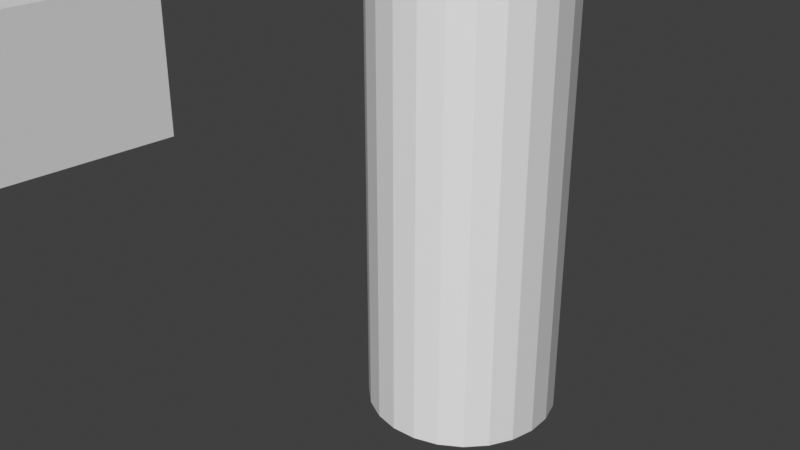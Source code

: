 # Source: untitled.blend  (saved by Blender 3.6.14; exported with 4.5.12 LTS)
import bpy
from mathutils import Matrix  # noqa: F401  (used for matrix-valued properties, if any)

bpy.ops.wm.read_factory_settings(use_empty=True)
scene = bpy.context.scene
scene.name = 'Scene'

# ---- collections
col_collection = bpy.data.collections.new('Collection'); scene.collection.children.link(col_collection)

# ---- materials (node trees are filled in below, after node groups)
mat_material = bpy.data.materials.new('Material')
mat_material.alpha_threshold = 0.0
mat_material.use_transparent_shadow = False
mat_material.roughness = 0.5
mat_material.line_color = (0.0, 0.0, 0.0, 1.0)
mat_material_001 = bpy.data.materials.new('Material.001')
mat_material_001.use_transparent_shadow = False

# ---- material node trees
mat_material.use_nodes = True; mat_material.node_tree.nodes.clear()
_N = mat_material.node_tree.nodes; _L = mat_material.node_tree.links
n0 = _N.new('ShaderNodeOutputMaterial'); n0.name = 'Material Output'; n0.location = (300, 300)
n1 = _N.new('ShaderNodeBsdfPrincipled'); n1.name = 'Principled BSDF'; n1.location = (10, 300)
n1.inputs[3].default_value = 1.45
_L.new(n1.outputs[0], n0.inputs[0])
n0.is_active_output = True
mat_material_001.use_nodes = True; mat_material_001.node_tree.nodes.clear()
_N = mat_material_001.node_tree.nodes; _L = mat_material_001.node_tree.links
n0 = _N.new('ShaderNodeBsdfPrincipled'); n0.name = 'Principled BSDF'; n0.location = (10, 300)
n0.inputs[0].default_value = (0.8002, 0.0008168, 0.0, 1.0)
n1 = _N.new('ShaderNodeOutputMaterial'); n1.name = 'Material Output'; n1.location = (300, 300)
_L.new(n0.outputs[0], n1.inputs[0])
n1.is_active_output = True

# ---- world
world_world = bpy.data.worlds.new('World'); scene.world = world_world
world_world.use_nodes = True; world_world.node_tree.nodes.clear()
_N = world_world.node_tree.nodes; _L = world_world.node_tree.links
n0 = _N.new('ShaderNodeOutputWorld'); n0.name = 'World Output'; n0.location = (300, 300)
n1 = _N.new('ShaderNodeBackground'); n1.name = 'Background'; n1.location = (10, 300)
n1.inputs[0].default_value = (0.05088, 0.05088, 0.05088, 1.0)
_L.new(n1.outputs[0], n0.inputs[0])
n0.is_active_output = True
world_world.color = (0.05088, 0.05088, 0.05088)
world_world.use_sun_shadow = False
world_world.sun_shadow_jitter_overblur = 0.0

# ---- cameras
cam_camera = bpy.data.cameras.new('Camera')
cam_camera.clip_end = 100.0
cam_camera.ortho_scale = 7.314

# ---- meshes
me_cube = bpy.data.meshes.new('Cube')
me_cube.from_pydata([(-0.6398, 1.0, 2.614), (-0.6398, 1.0, -2.614), (0.6398, 1.0, 2.614), (0.6398, 1.0, -2.614), (0.6398, 0.0, -2.845), (0.0, 1.0, -2.614), (-0.6398, 1.0, 0.0), (0.6398, 1.0, 0.0), (-0.6398, 0.0, 2.614), (0.6398, 0.0, 2.614), (0.0, 1.0, 2.614), (-0.6398, 0.0, -2.845), (0.0, 1.0, 0.0), (-0.6398, 0.0, 0.0), (0.0, 0.0, -2.845), (0.6398, 0.0, 0.0), (-0.4804, 0.0, 3.025), (0.4804, 0.0, 3.025), (0.4804, 0.6692, 3.025), (0.0, 0.6692, 3.025), (-0.4804, 0.6692, 3.025), (-0.4804, 0.0, 3.874), (0.4804, 0.0, 3.874), (0.4804, 0.6692, 3.874), (0.0, 0.6692, 3.874), (-0.4804, 0.6692, 3.874), (-0.5733, 2.562e-09, 4.088), (0.5733, 2.562e-09, 4.088), (0.5733, 0.7987, 4.088), (0.0, 0.7987, 4.088), (-0.5733, 0.7987, 4.088), (-0.5733, 2.562e-09, 5.416), (0.5733, 2.562e-09, 5.416), (0.5733, 0.7987, 5.416), (0.0, 0.7987, 5.416), (-0.5733, 0.7987, 5.416), (0.0, 1.541, 2.41), (-0.4854, 1.817e-10, 5.652), (0.4854, 1.817e-10, 5.652), (0.4854, 0.6762, 5.652), (0.0, 0.6762, 5.652), (-0.4854, 0.6762, 5.652), (0.0, 1.817e-10, 5.652), (-0.3708, 1.541, 2.41), (-0.3708, 1.541, 1.25), (0.3708, 1.541, 2.41), (0.3708, 1.541, 1.25), (0.0, 1.541, 1.25), (0.0, 4.717, 2.41), (-0.3708, 4.717, 2.41), (-0.3708, 4.717, 1.25), (0.3708, 4.717, 2.41), (0.3708, 4.717, 1.25), (0.0, 4.717, 1.25), (0.0, 0.9132, -2.892), (0.4565, 0.9132, -2.892), (-0.4565, 0.1997, -3.057), (-0.4565, 0.9132, -2.892), (0.4565, 0.1997, -3.057), (0.0, 0.1997, -3.057), (0.0, 1.621, -5.963), (0.4565, 1.621, -5.963), (-0.4565, 0.9073, -6.128), (-0.4565, 1.621, -5.963), (0.4565, 0.9073, -6.128), (0.0, 0.9073, -6.128), (0.6398, -1.001, 2.614), (0.6398, -1.001, -2.614), (-0.6398, -1.001, 2.614), (-0.6398, -1.001, -2.614), (3.052e-09, -1.001, -2.614), (0.6398, -1.001, 0.0), (-0.6398, -1.001, 0.0), (3.052e-09, -1.001, 2.614), (3.052e-09, -1.001, 0.0), (-0.4804, -0.6705, 3.025), (3.197e-08, -0.6705, 3.025), (0.4804, -0.6705, 3.025), (-0.4804, -0.6705, 3.874), (3.197e-08, -0.6705, 3.874), (0.4804, -0.6705, 3.874), (-0.5733, -0.8, 4.088), (2.065e-08, -0.8, 4.088), (0.5733, -0.8, 4.088), (-0.5733, -0.8, 5.416), (2.065e-08, -0.8, 5.416), (0.5733, -0.8, 5.416), (-4.422e-08, -1.542, 2.41), (-0.4854, -0.6775, 5.652), (3.136e-08, -0.6775, 5.652), (0.4854, -0.6775, 5.652), (0.3708, -1.542, 2.41), (0.3708, -1.542, 1.25), (-0.3708, -1.542, 2.41), (-0.3708, -1.542, 1.25), (-4.422e-08, -1.542, 1.25), (-3.219e-07, -4.718, 2.41), (0.3708, -4.718, 2.41), (0.3708, -4.718, 1.25), (-0.3708, -4.718, 2.41), (-0.3708, -4.718, 1.25), (-3.219e-07, -4.718, 1.25), (1.064e-08, -0.9144, -2.892), (-0.4565, -0.9144, -2.892), (0.4565, -0.201, -3.057), (0.4565, -0.9144, -2.892), (-0.4565, -0.201, -3.057), (7.302e-08, -0.201, -3.057), (-5.122e-08, -1.622, -5.963), (-0.4565, -1.622, -5.963), (0.4565, -0.9086, -6.128), (0.4565, -1.622, -5.963), (-0.4565, -0.9086, -6.128), (1.115e-08, -0.9086, -6.128)], [], [(15, 9, 2, 7), (0, 6, 44, 43), (5, 12, 6, 1), (3, 7, 12, 5), (12, 7, 46, 47), (1, 6, 13, 11), (6, 0, 8, 13), (3, 5, 54, 55), (14, 4, 58, 59), (4, 15, 7, 3), (8, 0, 20, 16), (0, 10, 19, 20), (20, 19, 24, 25), (16, 20, 25, 21), (19, 18, 23, 24), (10, 2, 18, 19), (2, 9, 17, 18), (25, 24, 29, 30), (21, 25, 30, 26), (24, 23, 28, 29), (18, 17, 22, 23), (29, 28, 33, 34), (28, 27, 32, 33), (23, 22, 27, 28), (33, 32, 38, 39), (26, 30, 35, 31), (30, 29, 34, 35), (41, 40, 42, 37), (40, 39, 38, 42), (34, 33, 39, 40), (31, 35, 41, 37), (35, 34, 40, 41), (36, 43, 49, 48), (46, 45, 51, 52), (10, 0, 43, 36), (7, 2, 45, 46), (6, 12, 47, 44), (2, 10, 36, 45), (53, 48, 49, 50), (52, 51, 48, 53), (47, 46, 52, 53), (45, 36, 48, 51), (43, 44, 50, 49), (44, 47, 53, 50), (57, 56, 62, 63), (54, 57, 63, 60), (4, 3, 55, 58), (11, 14, 59, 56), (5, 1, 57, 54), (1, 11, 56, 57), (61, 60, 65, 64), (60, 63, 62, 65), (56, 59, 65, 62), (58, 55, 61, 64), (55, 54, 60, 61), (59, 58, 64, 65), (13, 8, 68, 72), (66, 71, 92, 91), (70, 74, 71, 67), (69, 72, 74, 70), (74, 72, 94, 95), (67, 71, 15, 4), (71, 66, 9, 15), (69, 70, 102, 103), (14, 11, 106, 107), (11, 13, 72, 69), (9, 66, 77, 17), (66, 73, 76, 77), (77, 76, 79, 80), (17, 77, 80, 22), (76, 75, 78, 79), (73, 68, 75, 76), (68, 8, 16, 75), (80, 79, 82, 83), (22, 80, 83, 27), (79, 78, 81, 82), (75, 16, 21, 78), (82, 81, 84, 85), (81, 26, 31, 84), (78, 21, 26, 81), (84, 31, 37, 88), (27, 83, 86, 32), (83, 82, 85, 86), (90, 89, 42, 38), (89, 88, 37, 42), (85, 84, 88, 89), (32, 86, 90, 38), (86, 85, 89, 90), (87, 91, 97, 96), (94, 93, 99, 100), (73, 66, 91, 87), (72, 68, 93, 94), (71, 74, 95, 92), (68, 73, 87, 93), (101, 96, 97, 98), (100, 99, 96, 101), (95, 94, 100, 101), (93, 87, 96, 99), (91, 92, 98, 97), (92, 95, 101, 98), (105, 104, 110, 111), (102, 105, 111, 108), (11, 69, 103, 106), (4, 14, 107, 104), (70, 67, 105, 102), (67, 4, 104, 105), (109, 108, 113, 112), (108, 111, 110, 113), (104, 107, 113, 110), (106, 103, 109, 112), (103, 102, 108, 109), (107, 106, 112, 113)])
_uv = me_cube.uv_layers.new(name='UVMap')
_uv.uv.foreach_set('vector', [0.5, 0.125, 0.625, 0.125, 0.625, 0.25, 0.5, 0.25, 0.625, 0.5, 0.5, 0.5, 0.5, 0.5, 0.625, 0.5, 0.375, 0.375, 0.5, 0.375, 0.5, 0.5, 0.375, 0.5, 0.375, 0.25, 0.5, 0.25, 0.5, 0.375, 0.375, 0.375, 0.5, 0.375, 0.5, 0.25, 0.5, 0.25, 0.5, 0.375, 0.375, 0.5, 0.5, 0.5, 0.5, 0.625, 0.375, 0.625, 0.5, 0.5, 0.625, 0.5, 0.625, 0.625, 0.5, 0.625, 0.375, 0.25, 0.375, 0.375, 0.375, 0.375, 0.375, 0.25, 0.25, 0.625, 0.125, 0.625, 0.125, 0.625, 0.25, 0.625, 0.375, 0.125, 0.5, 0.125, 0.5, 0.25, 0.375, 0.25, 0.625, 0.625, 0.625, 0.5, 0.625, 0.5, 0.625, 0.625, 0.625, 0.5, 0.625, 0.375, 0.625, 0.375, 0.625, 0.5, 0.625, 0.5, 0.625, 0.375, 0.625, 0.375, 0.625, 0.5, 0.625, 0.625, 0.625, 0.5, 0.625, 0.5, 0.625, 0.625, 0.625, 0.375, 0.625, 0.25, 0.625, 0.25, 0.625, 0.375, 0.625, 0.375, 0.625, 0.25, 0.625, 0.25, 0.625, 0.375, 0.625, 0.25, 0.625, 0.125, 0.625, 0.125, 0.625, 0.25, 0.625, 0.5, 0.625, 0.375, 0.625, 0.375, 0.625, 0.5, 0.625, 0.625, 0.625, 0.5, 0.625, 0.5, 0.625, 0.625, 0.625, 0.375, 0.625, 0.25, 0.625, 0.25, 0.625, 0.375, 0.625, 0.25, 0.625, 0.125, 0.625, 0.125, 0.625, 0.25, 0.625, 0.375, 0.625, 0.25, 0.625, 0.25, 0.625, 0.375, 0.625, 0.25, 0.625, 0.125, 0.625, 0.125, 0.625, 0.25, 0.625, 0.25, 0.625, 0.125, 0.625, 0.125, 0.625, 0.25, 0.625, 0.25, 0.625, 0.125, 0.625, 0.125, 0.625, 0.25, 0.625, 0.625, 0.625, 0.5, 0.625, 0.5, 0.625, 0.625, 0.625, 0.5, 0.625, 0.375, 0.625, 0.375, 0.625, 0.5, 0.625, 0.5, 0.75, 0.5, 0.75, 0.625, 0.625, 0.625, 0.75, 0.5, 0.875, 0.5, 0.875, 0.625, 0.75, 0.625, 0.625, 0.375, 0.625, 0.25, 0.625, 0.25, 0.625, 0.375, 0.625, 0.625, 0.625, 0.5, 0.625, 0.5, 0.625, 0.625, 0.625, 0.5, 0.625, 0.375, 0.625, 0.375, 0.625, 0.5, 0.625, 0.375, 0.625, 0.5, 0.625, 0.5, 0.625, 0.375, 0.5, 0.25, 0.625, 0.25, 0.625, 0.25, 0.5, 0.25, 0.625, 0.375, 0.625, 0.5, 0.625, 0.5, 0.625, 0.375, 0.5, 0.25, 0.625, 0.25, 0.625, 0.25, 0.5, 0.25, 0.5, 0.5, 0.5, 0.375, 0.5, 0.375, 0.5, 0.5, 0.625, 0.25, 0.625, 0.375, 0.625, 0.375, 0.625, 0.25, 0.5, 0.375, 0.625, 0.375, 0.625, 0.5, 0.5, 0.5, 0.5, 0.25, 0.625, 0.25, 0.625, 0.375, 0.5, 0.375, 0.5, 0.375, 0.5, 0.25, 0.5, 0.25, 0.5, 0.375, 0.625, 0.25, 0.625, 0.375, 0.625, 0.375, 0.625, 0.25, 0.625, 0.5, 0.5, 0.5, 0.5, 0.5, 0.625, 0.5, 0.5, 0.5, 0.5, 0.375, 0.5, 0.375, 0.5, 0.5, 0.375, 0.5, 0.375, 0.625, 0.375, 0.625, 0.375, 0.5, 0.375, 0.375, 0.375, 0.5, 0.375, 0.5, 0.375, 0.375, 0.375, 0.125, 0.375, 0.25, 0.375, 0.25, 0.375, 0.125, 0.375, 0.625, 0.25, 0.625, 0.25, 0.625, 0.375, 0.625, 0.375, 0.375, 0.375, 0.5, 0.375, 0.5, 0.375, 0.375, 0.375, 0.5, 0.375, 0.625, 0.375, 0.625, 0.375, 0.5, 0.125, 0.5, 0.25, 0.5, 0.25, 0.625, 0.125, 0.625, 0.25, 0.5, 0.375, 0.5, 0.375, 0.625, 0.25, 0.625, 0.375, 0.625, 0.25, 0.625, 0.25, 0.625, 0.375, 0.625, 0.375, 0.125, 0.375, 0.25, 0.375, 0.25, 0.375, 0.125, 0.375, 0.25, 0.375, 0.375, 0.375, 0.375, 0.375, 0.25, 0.25, 0.625, 0.125, 0.625, 0.125, 0.625, 0.25, 0.625, 0.5, 0.125, 0.625, 0.125, 0.625, 0.25, 0.5, 0.25, 0.625, 0.5, 0.5, 0.5, 0.5, 0.5, 0.625, 0.5, 0.375, 0.375, 0.5, 0.375, 0.5, 0.5, 0.375, 0.5, 0.375, 0.25, 0.5, 0.25, 0.5, 0.375, 0.375, 0.375, 0.5, 0.375, 0.5, 0.25, 0.5, 0.25, 0.5, 0.375, 0.375, 0.5, 0.5, 0.5, 0.5, 0.625, 0.375, 0.625, 0.5, 0.5, 0.625, 0.5, 0.625, 0.625, 0.5, 0.625, 0.375, 0.25, 0.375, 0.375, 0.375, 0.375, 0.375, 0.25, 0.25, 0.625, 0.125, 0.625, 0.125, 0.625, 0.25, 0.625, 0.375, 0.125, 0.5, 0.125, 0.5, 0.25, 0.375, 0.25, 0.625, 0.625, 0.625, 0.5, 0.625, 0.5, 0.625, 0.625, 0.625, 0.5, 0.625, 0.375, 0.625, 0.375, 0.625, 0.5, 0.625, 0.5, 0.625, 0.375, 0.625, 0.375, 0.625, 0.5, 0.625, 0.625, 0.625, 0.5, 0.625, 0.5, 0.625, 0.625, 0.625, 0.375, 0.625, 0.25, 0.625, 0.25, 0.625, 0.375, 0.625, 0.375, 0.625, 0.25, 0.625, 0.25, 0.625, 0.375, 0.625, 0.25, 0.625, 0.125, 0.625, 0.125, 0.625, 0.25, 0.625, 0.5, 0.625, 0.375, 0.625, 0.375, 0.625, 0.5, 0.625, 0.625, 0.625, 0.5, 0.625, 0.5, 0.625, 0.625, 0.625, 0.375, 0.625, 0.25, 0.625, 0.25, 0.625, 0.375, 0.625, 0.25, 0.625, 0.125, 0.625, 0.125, 0.625, 0.25, 0.625, 0.375, 0.625, 0.25, 0.625, 0.25, 0.625, 0.375, 0.625, 0.25, 0.625, 0.125, 0.625, 0.125, 0.625, 0.25, 0.625, 0.25, 0.625, 0.125, 0.625, 0.125, 0.625, 0.25, 0.625, 0.25, 0.625, 0.125, 0.625, 0.125, 0.625, 0.25, 0.625, 0.625, 0.625, 0.5, 0.625, 0.5, 0.625, 0.625, 0.625, 0.5, 0.625, 0.375, 0.625, 0.375, 0.625, 0.5, 0.625, 0.5, 0.75, 0.5, 0.75, 0.625, 0.625, 0.625, 0.75, 0.5, 0.875, 0.5, 0.875, 0.625, 0.75, 0.625, 0.625, 0.375, 0.625, 0.25, 0.625, 0.25, 0.625, 0.375, 0.625, 0.625, 0.625, 0.5, 0.625, 0.5, 0.625, 0.625, 0.625, 0.5, 0.625, 0.375, 0.625, 0.375, 0.625, 0.5, 0.625, 0.375, 0.625, 0.5, 0.625, 0.5, 0.625, 0.375, 0.5, 0.25, 0.625, 0.25, 0.625, 0.25, 0.5, 0.25, 0.625, 0.375, 0.625, 0.5, 0.625, 0.5, 0.625, 0.375, 0.5, 0.25, 0.625, 0.25, 0.625, 0.25, 0.5, 0.25, 0.5, 0.5, 0.5, 0.375, 0.5, 0.375, 0.5, 0.5, 0.625, 0.25, 0.625, 0.375, 0.625, 0.375, 0.625, 0.25, 0.5, 0.375, 0.625, 0.375, 0.625, 0.5, 0.5, 0.5, 0.5, 0.25, 0.625, 0.25, 0.625, 0.375, 0.5, 0.375, 0.5, 0.375, 0.5, 0.25, 0.5, 0.25, 0.5, 0.375, 0.625, 0.25, 0.625, 0.375, 0.625, 0.375, 0.625, 0.25, 0.625, 0.5, 0.5, 0.5, 0.5, 0.5, 0.625, 0.5, 0.5, 0.5, 0.5, 0.375, 0.5, 0.375, 0.5, 0.5, 0.375, 0.5, 0.375, 0.625, 0.375, 0.625, 0.375, 0.5, 0.375, 0.375, 0.375, 0.5, 0.375, 0.5, 0.375, 0.375, 0.375, 0.125, 0.375, 0.25, 0.375, 0.25, 0.375, 0.125, 0.375, 0.625, 0.25, 0.625, 0.25, 0.625, 0.375, 0.625, 0.375, 0.375, 0.375, 0.5, 0.375, 0.5, 0.375, 0.375, 0.375, 0.5, 0.375, 0.625, 0.375, 0.625, 0.375, 0.5, 0.125, 0.5, 0.25, 0.5, 0.25, 0.625, 0.125, 0.625, 0.25, 0.5, 0.375, 0.5, 0.375, 0.625, 0.25, 0.625, 0.375, 0.625, 0.25, 0.625, 0.25, 0.625, 0.375, 0.625, 0.375, 0.125, 0.375, 0.25, 0.375, 0.25, 0.375, 0.125, 0.375, 0.25, 0.375, 0.375, 0.375, 0.375, 0.375, 0.25, 0.25, 0.625, 0.125, 0.625, 0.125, 0.625, 0.25, 0.625])
me_cube.materials.append(mat_material)
me_cube.materials.append(mat_material_001)
me_cube.use_mirror_vertex_groups = False
me_cube.update()
me_cube_001 = bpy.data.meshes.new('Cube.001')
me_cube_001.from_pydata([(-0.5575, 4.596, -2.902), (-0.8163, 4.562, -2.902), (-1.057, 4.463, -2.902), (-1.265, 4.304, -2.902), (-1.423, 4.096, -2.902), (-1.523, 3.855, -2.902), (-1.557, 3.596, -2.902), (-1.523, 3.338, -2.902), (-1.423, 3.096, -2.902), (-1.265, 2.889, -2.902), (-1.057, 2.73, -2.902), (-0.8163, 2.631, -2.902), (-0.5575, 2.596, -2.902), (-0.2987, 2.631, -2.902), (-0.05747, 2.73, -2.902), (0.1496, 2.889, -2.902), (0.3086, 3.096, -2.902), (0.4085, 3.338, -2.902), (0.4425, 3.596, -2.902), (0.4085, 3.855, -2.902), (0.3086, 4.096, -2.902), (0.1496, 4.304, -2.902), (-0.05747, 4.463, -2.902), (-0.2987, 4.562, -2.902), (-0.5575, 4.596, 5.156), (-0.8163, 4.562, 5.156), (-1.057, 4.463, 5.156), (-1.265, 4.304, 5.156), (-1.423, 4.096, 5.156), (-1.523, 3.855, 5.156), (-1.557, 3.596, 5.156), (-1.523, 3.338, 5.156), (-1.423, 3.096, 5.156), (-1.265, 2.889, 5.156), (-1.057, 2.73, 5.156), (-0.8163, 2.631, 5.156), (-0.5575, 2.596, 5.156), (-0.2987, 2.631, 5.156), (-0.05747, 2.73, 5.156), (0.1496, 2.889, 5.156), (0.3086, 3.096, 5.156), (0.4085, 3.338, 5.156), (0.4425, 3.596, 5.156), (0.4085, 3.855, 5.156), (0.3086, 4.096, 5.156), (0.1496, 4.304, 5.156), (-0.05747, 4.463, 5.156), (-0.2987, 4.562, 5.156)], [], [(5, 4, 28, 29), (20, 19, 43, 44), (13, 12, 36, 37), (6, 5, 29, 30), (21, 20, 44, 45), (14, 13, 37, 38), (7, 6, 30, 31), (22, 21, 45, 46), (15, 14, 38, 39), (8, 7, 31, 32), (23, 22, 46, 47), (1, 0, 24, 25), (16, 15, 39, 40), (9, 8, 32, 33), (0, 23, 47, 24), (2, 1, 25, 26), (17, 16, 40, 41), (10, 9, 33, 34), (3, 2, 26, 27), (18, 17, 41, 42), (11, 10, 34, 35), (4, 3, 27, 28), (19, 18, 42, 43), (12, 11, 35, 36)])
_uv = me_cube_001.uv_layers.new(name='UVMap')
_uv.uv.foreach_set('vector', [0.0, 0.0, 0.0, 0.0, 0.0, 0.0, 0.0, 0.0, 0.0, 0.0, 0.0, 0.0, 0.0, 0.0, 0.0, 0.0, 0.0, 0.0, 0.0, 0.0, 0.0, 0.0, 0.0, 0.0, 0.0, 0.0, 0.0, 0.0, 0.0, 0.0, 0.0, 0.0, 0.0, 0.0, 0.0, 0.0, 0.0, 0.0, 0.0, 0.0, 0.0, 0.0, 0.0, 0.0, 0.0, 0.0, 0.0, 0.0, 0.0, 0.0, 0.0, 0.0, 0.0, 0.0, 0.0, 0.0, 0.0, 0.0, 0.0, 0.0, 0.0, 0.0, 0.0, 0.0, 0.0, 0.0, 0.0, 0.0, 0.0, 0.0, 0.0, 0.0, 0.0, 0.0, 0.0, 0.0, 0.0, 0.0, 0.0, 0.0, 0.0, 0.0, 0.0, 0.0, 0.0, 0.0, 0.0, 0.0, 0.0, 0.0, 0.0, 0.0, 0.0, 0.0, 0.0, 0.0, 0.0, 0.0, 0.0, 0.0, 0.0, 0.0, 0.0, 0.0, 0.0, 0.0, 0.0, 0.0, 0.0, 0.0, 0.0, 0.0, 0.0, 0.0, 0.0, 0.0, 0.0, 0.0, 0.0, 0.0, 0.0, 0.0, 0.0, 0.0, 0.0, 0.0, 0.0, 0.0, 0.0, 0.0, 0.0, 0.0, 0.0, 0.0, 0.0, 0.0, 0.0, 0.0, 0.0, 0.0, 0.0, 0.0, 0.0, 0.0, 0.0, 0.0, 0.0, 0.0, 0.0, 0.0, 0.0, 0.0, 0.0, 0.0, 0.0, 0.0, 0.0, 0.0, 0.0, 0.0, 0.0, 0.0, 0.0, 0.0, 0.0, 0.0, 0.0, 0.0, 0.0, 0.0, 0.0, 0.0, 0.0, 0.0, 0.0, 0.0, 0.0, 0.0, 0.0, 0.0, 0.0, 0.0, 0.0, 0.0, 0.0, 0.0, 0.0, 0.0, 0.0, 0.0, 0.0, 0.0])
me_cube_001.materials.append(mat_material)
me_cube_001.materials.append(mat_material_001)
me_cube_001.use_mirror_vertex_groups = False
me_cube_001.update()

# ---- objects
ob_cube = bpy.data.objects.new('Cube', me_cube)
ob_camera = bpy.data.objects.new('Camera', cam_camera)
ob_cube_001 = bpy.data.objects.new('Cube.001', me_cube_001)

# ---- transforms, parenting, visibility, modifiers, constraints
ob_cube.location = (0.3696, -7.669, 0.6768)
ob_cube.lock_rotations_4d = False
ob_cube.empty_display_type = 'ARROWS'
ob_cube.lineart.crease_threshold = 0.0
ob_camera.location = (7.359, -6.926, 4.958)
ob_camera.rotation_euler = (1.109, 0.0, 0.8149)
ob_camera.lock_rotations_4d = False
ob_camera.empty_display_type = 'ARROWS'
ob_camera.color = (0.0, 0.0, 0.0, 0.0)
ob_camera.display_type = 'WIRE'
ob_camera.lineart.crease_threshold = 0.0
ob_cube_001.location = (1.113, -3.196, 0.9051)
ob_cube_001.lock_rotations_4d = False
ob_cube_001.empty_display_type = 'ARROWS'
ob_cube_001.lineart.crease_threshold = 0.0

# ---- collection membership
col_collection.objects.link(ob_cube)
col_collection.objects.link(ob_camera)
col_collection.objects.link(ob_cube_001)

# ---- scene / render settings (as saved in the file)
scene.camera = ob_camera
scene.frame_start = 1; scene.frame_end = 250; scene.frame_set(1)
scene.render.engine = 'BLENDER_EEVEE_NEXT'
scene.cycles.sampling_pattern = 'TABULATED_SOBOL'
scene.view_settings.view_transform = 'Standard'
bpy.context.view_layer.update()

# ---- added for rendering (the .blend has no usable light): sun
light_auto_sun = bpy.data.lights.new('AutoSun', 'SUN')
light_auto_sun.energy = 3.0
light_auto_sun.angle = 0.0523599
ob_auto_sun = bpy.data.objects.new('AutoSun', light_auto_sun)
scene.collection.objects.link(ob_auto_sun)
ob_auto_sun.rotation_euler = (0.872665, 0.174533, 0.523599)
bpy.context.view_layer.update()
